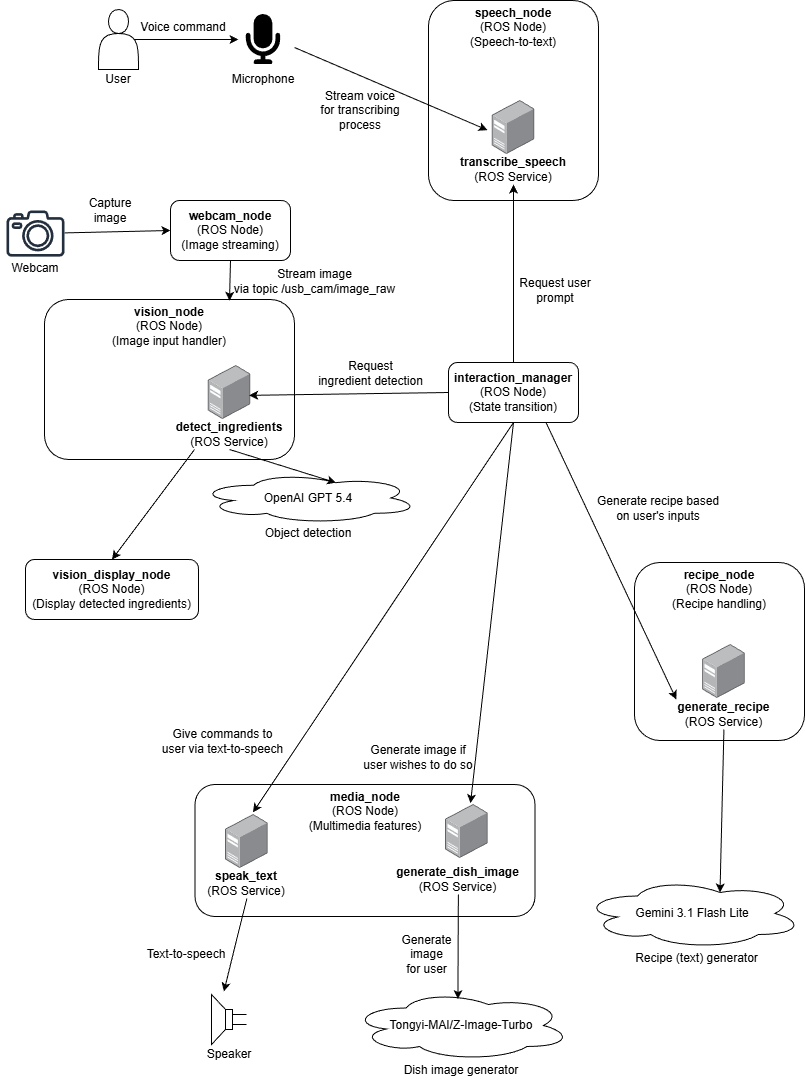

The diagram above was exported from draw.io. Its source (the exported page's mxGraphModel, read from the mxfile embedded in the PNG):
<mxGraphModel dx="816" dy="607" grid="0" gridSize="10" guides="1" tooltips="1" connect="1" arrows="1" fold="1" page="1" pageScale="1" pageWidth="850" pageHeight="1100" background="#ffffff" math="0" shadow="0">
  <root>
    <mxCell id="0" />
    <mxCell id="1" parent="0" />
    <mxCell id="7EEjdGi1n8ksyK5lMeqK-54" value="&lt;b&gt;speech_node&lt;/b&gt;&lt;div&gt;(ROS Node)&lt;/div&gt;&lt;div&gt;(Speech-to-text)&lt;/div&gt;" style="rounded=1;whiteSpace=wrap;html=1;align=center;verticalAlign=top;spacing=1;fontFamily=Helvetica;fontSize=12;fontColor=default;fillColor=none;gradientColor=none;" parent="1" vertex="1">
      <mxGeometry x="435" y="8" width="170" height="200" as="geometry" />
    </mxCell>
    <mxCell id="7EEjdGi1n8ksyK5lMeqK-44" value="&lt;b&gt;media_node&lt;/b&gt;&lt;div&gt;(ROS Node)&lt;/div&gt;&lt;div&gt;(Multimedia features)&lt;/div&gt;" style="rounded=1;whiteSpace=wrap;html=1;align=center;verticalAlign=top;spacing=1;fontFamily=Helvetica;fontSize=12;fontColor=default;fillColor=none;gradientColor=none;" parent="1" vertex="1">
      <mxGeometry x="201.5" y="792" width="340" height="132" as="geometry" />
    </mxCell>
    <mxCell id="7EEjdGi1n8ksyK5lMeqK-4" value="" style="edgeStyle=none;orthogonalLoop=1;jettySize=auto;html=1;rounded=0;exitX=0.9;exitY=0.5;exitDx=0;exitDy=0;exitPerimeter=0;" parent="1" source="7EEjdGi1n8ksyK5lMeqK-3" edge="1">
      <mxGeometry width="80" relative="1" as="geometry">
        <Array as="points" />
        <mxPoint x="125" y="46.65999999999997" as="sourcePoint" />
        <mxPoint x="245" y="47" as="targetPoint" />
      </mxGeometry>
    </mxCell>
    <mxCell id="7EEjdGi1n8ksyK5lMeqK-8" value="Voice command" style="text;html=1;whiteSpace=wrap;strokeColor=none;fillColor=none;align=center;verticalAlign=middle;rounded=0;" parent="1" vertex="1">
      <mxGeometry x="145" y="27" width="90" height="15" as="geometry" />
    </mxCell>
    <mxCell id="7EEjdGi1n8ksyK5lMeqK-18" value="" style="group" parent="1" connectable="0" vertex="1">
      <mxGeometry x="105" y="17" width="40" height="80" as="geometry" />
    </mxCell>
    <mxCell id="7EEjdGi1n8ksyK5lMeqK-3" value="" style="shape=actor;whiteSpace=wrap;html=1;" parent="7EEjdGi1n8ksyK5lMeqK-18" vertex="1">
      <mxGeometry width="40" height="60" as="geometry" />
    </mxCell>
    <mxCell id="7EEjdGi1n8ksyK5lMeqK-7" value="User" style="text;html=1;whiteSpace=wrap;strokeColor=none;fillColor=none;align=center;verticalAlign=middle;rounded=0;" parent="7EEjdGi1n8ksyK5lMeqK-18" vertex="1">
      <mxGeometry x="5" y="60" width="30" height="20" as="geometry" />
    </mxCell>
    <mxCell id="7EEjdGi1n8ksyK5lMeqK-27" value="" style="group" parent="1" connectable="0" vertex="1">
      <mxGeometry x="411.5" y="812" width="123.69999999999999" height="90" as="geometry" />
    </mxCell>
    <mxCell id="7EEjdGi1n8ksyK5lMeqK-24" value="" style="image;points=[];aspect=fixed;html=1;align=center;shadow=0;dashed=0;image=img/lib/allied_telesis/computer_and_terminals/Server_Desktop.svg;" parent="7EEjdGi1n8ksyK5lMeqK-27" vertex="1">
      <mxGeometry x="40.54999999999998" width="42.599999999999994" height="54" as="geometry" />
    </mxCell>
    <mxCell id="7EEjdGi1n8ksyK5lMeqK-32" value="" style="group" parent="1" connectable="0" vertex="1">
      <mxGeometry x="208.35000000000002" y="822" width="90" height="94" as="geometry" />
    </mxCell>
    <mxCell id="7EEjdGi1n8ksyK5lMeqK-31" value="" style="image;points=[];aspect=fixed;html=1;align=center;shadow=0;dashed=0;image=img/lib/allied_telesis/computer_and_terminals/Server_Desktop.svg;" parent="7EEjdGi1n8ksyK5lMeqK-32" vertex="1">
      <mxGeometry x="23.700000000000017" width="42.599999999999994" height="54" as="geometry" />
    </mxCell>
    <mxCell id="7EEjdGi1n8ksyK5lMeqK-49" value="&lt;b&gt;speak_text&lt;/b&gt;&lt;br&gt;&lt;div&gt;(ROS Service)&lt;/div&gt;" style="text;html=1;whiteSpace=wrap;strokeColor=none;fillColor=none;align=center;verticalAlign=middle;rounded=0;fontFamily=Helvetica;fontSize=12;fontColor=default;" parent="7EEjdGi1n8ksyK5lMeqK-32" vertex="1">
      <mxGeometry y="54" width="90" height="30" as="geometry" />
    </mxCell>
    <mxCell id="7EEjdGi1n8ksyK5lMeqK-33" value="" style="edgeStyle=none;orthogonalLoop=1;jettySize=auto;html=1;rounded=0;exitX=0.5;exitY=1;exitDx=0;exitDy=0;entryX=0.647;entryY=-0.06;entryDx=0;entryDy=0;entryPerimeter=0;" parent="1" source="7EEjdGi1n8ksyK5lMeqK-49" target="7EEjdGi1n8ksyK5lMeqK-35" edge="1">
      <mxGeometry width="80" relative="1" as="geometry">
        <Array as="points" />
        <mxPoint x="231.49940000000004" y="863.04" as="sourcePoint" />
        <mxPoint x="92.63999999999999" y="864" as="targetPoint" />
      </mxGeometry>
    </mxCell>
    <mxCell id="7EEjdGi1n8ksyK5lMeqK-34" value="" style="group" parent="1" connectable="0" vertex="1">
      <mxGeometry x="210.5" y="1002" width="50" height="70" as="geometry" />
    </mxCell>
    <mxCell id="7EEjdGi1n8ksyK5lMeqK-35" value="" style="pointerEvents=1;verticalLabelPosition=bottom;shadow=0;dashed=0;align=center;html=1;verticalAlign=top;shape=mxgraph.electrical.electro-mechanical.loudspeaker;flipH=1;" parent="7EEjdGi1n8ksyK5lMeqK-34" vertex="1">
      <mxGeometry x="7.5" width="35" height="50" as="geometry" />
    </mxCell>
    <mxCell id="7EEjdGi1n8ksyK5lMeqK-36" value="Speaker" style="text;html=1;whiteSpace=wrap;strokeColor=none;fillColor=none;align=center;verticalAlign=middle;rounded=0;" parent="7EEjdGi1n8ksyK5lMeqK-34" vertex="1">
      <mxGeometry y="50" width="50" height="20" as="geometry" />
    </mxCell>
    <mxCell id="7EEjdGi1n8ksyK5lMeqK-38" value="&lt;b&gt;interaction_manager&lt;/b&gt;&lt;div&gt;(ROS Node)&lt;br&gt;&lt;div&gt;(State transition)&lt;/div&gt;&lt;/div&gt;" style="rounded=1;whiteSpace=wrap;html=1;" parent="1" vertex="1">
      <mxGeometry x="455" y="370" width="130" height="60" as="geometry" />
    </mxCell>
    <mxCell id="7EEjdGi1n8ksyK5lMeqK-39" value="" style="edgeStyle=none;orthogonalLoop=1;jettySize=auto;html=1;rounded=0;exitX=0.5;exitY=0;exitDx=0;exitDy=0;entryX=0.5;entryY=1;entryDx=0;entryDy=0;" parent="1" source="7EEjdGi1n8ksyK5lMeqK-38" target="7EEjdGi1n8ksyK5lMeqK-57" edge="1">
      <mxGeometry width="80" relative="1" as="geometry">
        <Array as="points" />
        <mxPoint x="520" y="310" as="sourcePoint" />
        <mxPoint x="657" y="270" as="targetPoint" />
      </mxGeometry>
    </mxCell>
    <mxCell id="7EEjdGi1n8ksyK5lMeqK-45" value="Text-to-speech" style="text;html=1;whiteSpace=wrap;strokeColor=none;fillColor=none;align=center;verticalAlign=middle;rounded=0;" parent="1" vertex="1">
      <mxGeometry x="148" y="954" width="90" height="15" as="geometry" />
    </mxCell>
    <mxCell id="7EEjdGi1n8ksyK5lMeqK-50" value="&lt;b&gt;generate_dish_image&lt;/b&gt;&lt;br&gt;&lt;div&gt;(ROS Service)&lt;/div&gt;" style="text;html=1;whiteSpace=wrap;strokeColor=none;fillColor=none;align=center;verticalAlign=middle;rounded=0;fontFamily=Helvetica;fontSize=12;fontColor=default;" parent="1" vertex="1">
      <mxGeometry x="401.5" y="872" width="126.85" height="30" as="geometry" />
    </mxCell>
    <mxCell id="7EEjdGi1n8ksyK5lMeqK-59" value="" style="group" parent="1" connectable="0" vertex="1">
      <mxGeometry x="465" y="108" width="110" height="84" as="geometry" />
    </mxCell>
    <mxCell id="7EEjdGi1n8ksyK5lMeqK-56" value="" style="image;points=[];aspect=fixed;html=1;align=center;shadow=0;dashed=0;image=img/lib/allied_telesis/computer_and_terminals/Server_Desktop.svg;movable=1;resizable=1;rotatable=1;deletable=1;editable=1;locked=0;connectable=1;" parent="7EEjdGi1n8ksyK5lMeqK-59" vertex="1">
      <mxGeometry x="33.70000000000002" width="42.599999999999994" height="54" as="geometry" />
    </mxCell>
    <mxCell id="7EEjdGi1n8ksyK5lMeqK-57" value="&lt;b&gt;transcribe_speech&lt;/b&gt;&lt;br&gt;&lt;div&gt;(ROS Service)&lt;/div&gt;" style="text;html=1;whiteSpace=wrap;strokeColor=none;fillColor=none;align=center;verticalAlign=middle;rounded=0;fontFamily=Helvetica;fontSize=12;fontColor=default;movable=1;resizable=1;rotatable=1;deletable=1;editable=1;locked=0;connectable=1;" parent="7EEjdGi1n8ksyK5lMeqK-59" vertex="1">
      <mxGeometry y="54" width="110" height="30" as="geometry" />
    </mxCell>
    <mxCell id="7EEjdGi1n8ksyK5lMeqK-61" value="" style="edgeStyle=none;orthogonalLoop=1;jettySize=auto;html=1;rounded=0;" parent="1" edge="1">
      <mxGeometry width="80" relative="1" as="geometry">
        <Array as="points" />
        <mxPoint x="301" y="55" as="sourcePoint" />
        <mxPoint x="494" y="137.66" as="targetPoint" />
      </mxGeometry>
    </mxCell>
    <mxCell id="7EEjdGi1n8ksyK5lMeqK-66" value="" style="group" parent="1" connectable="0" vertex="1">
      <mxGeometry x="235" y="22" width="70" height="75" as="geometry" />
    </mxCell>
    <mxCell id="7EEjdGi1n8ksyK5lMeqK-5" value="" style="editableCssRules=path;shape=image;aspect=fixed;image=data:image/svg+xml,(base64 omitted: 1148 chars);connectable=0;movable=1;verticalLabelPosition=bottom;resizable=1;rotatable=0;cloneable=0;deletable=1;recursiveResize=0;imageBackground=none;verticalAlign=top;dashed=1;" parent="7EEjdGi1n8ksyK5lMeqK-66" vertex="1">
      <mxGeometry x="10" width="50" height="50" as="geometry" />
    </mxCell>
    <mxCell id="7EEjdGi1n8ksyK5lMeqK-37" value="Microphone" style="text;html=1;whiteSpace=wrap;strokeColor=none;fillColor=none;align=center;verticalAlign=middle;rounded=0;" parent="7EEjdGi1n8ksyK5lMeqK-66" vertex="1">
      <mxGeometry y="55" width="70" height="20" as="geometry" />
    </mxCell>
    <mxCell id="7EEjdGi1n8ksyK5lMeqK-83" value="" style="group" parent="1" connectable="0" vertex="1">
      <mxGeometry x="205" y="480" width="220" height="90" as="geometry" />
    </mxCell>
    <mxCell id="7EEjdGi1n8ksyK5lMeqK-80" value="OpenAI GPT 5.4" style="ellipse;shape=cloud;whiteSpace=wrap;html=1;" parent="7EEjdGi1n8ksyK5lMeqK-83" vertex="1">
      <mxGeometry width="220" height="51" as="geometry" />
    </mxCell>
    <mxCell id="7EEjdGi1n8ksyK5lMeqK-81" value="Object detection" style="text;html=1;whiteSpace=wrap;strokeColor=none;fillColor=none;align=center;verticalAlign=middle;rounded=0;" parent="7EEjdGi1n8ksyK5lMeqK-83" vertex="1">
      <mxGeometry x="50" y="51" width="120" height="20" as="geometry" />
    </mxCell>
    <mxCell id="7EEjdGi1n8ksyK5lMeqK-86" value="" style="group" parent="1" connectable="0" vertex="1">
      <mxGeometry x="357.5" y="998" width="220" height="90" as="geometry" />
    </mxCell>
    <mxCell id="7EEjdGi1n8ksyK5lMeqK-87" value="Tongyi-MAI/Z-Image-Turbo" style="ellipse;shape=cloud;whiteSpace=wrap;html=1;" parent="7EEjdGi1n8ksyK5lMeqK-86" vertex="1">
      <mxGeometry width="220" height="70" as="geometry" />
    </mxCell>
    <mxCell id="7EEjdGi1n8ksyK5lMeqK-88" value="Dish image generator" style="text;html=1;whiteSpace=wrap;strokeColor=none;fillColor=none;align=center;verticalAlign=middle;rounded=0;" parent="7EEjdGi1n8ksyK5lMeqK-86" vertex="1">
      <mxGeometry x="50" y="70" width="120" height="20" as="geometry" />
    </mxCell>
    <mxCell id="7EEjdGi1n8ksyK5lMeqK-89" value="" style="edgeStyle=none;orthogonalLoop=1;jettySize=auto;html=1;rounded=0;exitX=0.5;exitY=1;exitDx=0;exitDy=0;entryX=0.625;entryY=0.2;entryDx=0;entryDy=0;entryPerimeter=0;" parent="1" source="32" target="7EEjdGi1n8ksyK5lMeqK-80" edge="1">
      <mxGeometry width="80" relative="1" as="geometry">
        <Array as="points" />
        <mxPoint x="277.92940000000004" y="479" as="sourcePoint" />
        <mxPoint x="139.07" y="479.96000000000004" as="targetPoint" />
      </mxGeometry>
    </mxCell>
    <mxCell id="7EEjdGi1n8ksyK5lMeqK-90" value="" style="group" parent="1" connectable="0" vertex="1">
      <mxGeometry x="589" y="886" width="220" height="90" as="geometry" />
    </mxCell>
    <mxCell id="7EEjdGi1n8ksyK5lMeqK-91" value="Gemini 3.1 Flash Lite" style="ellipse;shape=cloud;whiteSpace=wrap;html=1;" parent="7EEjdGi1n8ksyK5lMeqK-90" vertex="1">
      <mxGeometry width="220" height="70" as="geometry" />
    </mxCell>
    <mxCell id="7EEjdGi1n8ksyK5lMeqK-92" value="Recipe (text) generator" style="text;html=1;whiteSpace=wrap;strokeColor=none;fillColor=none;align=center;verticalAlign=middle;rounded=0;" parent="7EEjdGi1n8ksyK5lMeqK-90" vertex="1">
      <mxGeometry x="50" y="70" width="129" height="20" as="geometry" />
    </mxCell>
    <mxCell id="7EEjdGi1n8ksyK5lMeqK-98" value="" style="edgeStyle=none;orthogonalLoop=1;jettySize=auto;html=1;rounded=0;entryX=0.625;entryY=0.2;entryDx=0;entryDy=0;entryPerimeter=0;exitX=0.5;exitY=1;exitDx=0;exitDy=0;" parent="1" source="13" target="7EEjdGi1n8ksyK5lMeqK-91" edge="1">
      <mxGeometry width="80" relative="1" as="geometry">
        <Array as="points" />
        <mxPoint x="734" y="754" as="sourcePoint" />
        <mxPoint x="586" y="756.95" as="targetPoint" />
      </mxGeometry>
    </mxCell>
    <mxCell id="2" style="edgeStyle=none;html=1;entryX=0.486;entryY=0.122;entryDx=0;entryDy=0;entryPerimeter=0;" parent="1" source="7EEjdGi1n8ksyK5lMeqK-50" target="7EEjdGi1n8ksyK5lMeqK-87" edge="1">
      <mxGeometry relative="1" as="geometry" />
    </mxCell>
    <mxCell id="3" value="Generate&lt;div&gt;image&lt;/div&gt;&lt;div&gt;for user&lt;/div&gt;" style="text;html=1;whiteSpace=wrap;strokeColor=none;fillColor=none;align=center;verticalAlign=middle;rounded=0;" parent="1" vertex="1">
      <mxGeometry x="400.5" y="939" width="65" height="46" as="geometry" />
    </mxCell>
    <mxCell id="4" style="edgeStyle=none;html=1;exitX=0.5;exitY=1;exitDx=0;exitDy=0;entryX=0.645;entryY=-0.04;entryDx=0;entryDy=0;entryPerimeter=0;" parent="1" source="7EEjdGi1n8ksyK5lMeqK-38" target="7EEjdGi1n8ksyK5lMeqK-31" edge="1">
      <mxGeometry relative="1" as="geometry" />
    </mxCell>
    <mxCell id="5" value="Give commands to user via text-to-speech" style="text;html=1;whiteSpace=wrap;strokeColor=none;fillColor=none;align=center;verticalAlign=middle;rounded=0;" parent="1" vertex="1">
      <mxGeometry x="167" y="726" width="125" height="46" as="geometry" />
    </mxCell>
    <mxCell id="6" style="edgeStyle=none;html=1;exitX=0.5;exitY=1;exitDx=0;exitDy=0;entryX=0.586;entryY=-0.024;entryDx=0;entryDy=0;entryPerimeter=0;" parent="1" source="7EEjdGi1n8ksyK5lMeqK-38" target="7EEjdGi1n8ksyK5lMeqK-24" edge="1">
      <mxGeometry relative="1" as="geometry">
        <mxPoint x="798" y="523" as="sourcePoint" />
        <mxPoint x="497" y="686" as="targetPoint" />
      </mxGeometry>
    </mxCell>
    <mxCell id="7" value="Generate image if user wishes to do so" style="text;html=1;whiteSpace=wrap;strokeColor=none;fillColor=none;align=center;verticalAlign=middle;rounded=0;" parent="1" vertex="1">
      <mxGeometry x="366" y="742" width="118" height="46" as="geometry" />
    </mxCell>
    <mxCell id="8" value="&lt;b&gt;recipe_node&lt;/b&gt;&lt;div&gt;(ROS Node)&lt;/div&gt;&lt;div&gt;(Recipe handling)&lt;/div&gt;" style="rounded=1;whiteSpace=wrap;html=1;align=center;verticalAlign=top;spacing=1;fontFamily=Helvetica;fontSize=12;fontColor=default;fillColor=none;gradientColor=none;" parent="1" vertex="1">
      <mxGeometry x="641" y="570" width="170" height="178" as="geometry" />
    </mxCell>
    <mxCell id="15" value="" style="group" parent="1" vertex="1" connectable="0">
      <mxGeometry x="667.005" y="652" width="126.85000000000002" height="90" as="geometry" />
    </mxCell>
    <mxCell id="11" value="" style="group" parent="15" connectable="0" vertex="1">
      <mxGeometry x="1.5749999999999318" width="123.69999999999999" height="90" as="geometry" />
    </mxCell>
    <mxCell id="12" value="" style="image;points=[];aspect=fixed;html=1;align=center;shadow=0;dashed=0;image=img/lib/allied_telesis/computer_and_terminals/Server_Desktop.svg;" parent="11" vertex="1">
      <mxGeometry x="40.54999999999998" width="42.599999999999994" height="54" as="geometry" />
    </mxCell>
    <mxCell id="13" value="&lt;b&gt;generate_recipe&lt;/b&gt;&lt;br&gt;&lt;div&gt;(ROS Service)&lt;/div&gt;" style="text;html=1;whiteSpace=wrap;strokeColor=none;fillColor=none;align=center;verticalAlign=middle;rounded=0;fontFamily=Helvetica;fontSize=12;fontColor=default;" parent="15" vertex="1">
      <mxGeometry y="55" width="126.85" height="30" as="geometry" />
    </mxCell>
    <mxCell id="16" style="edgeStyle=none;html=1;exitX=0.75;exitY=1;exitDx=0;exitDy=0;entryX=0.125;entryY=0;entryDx=0;entryDy=0;entryPerimeter=0;" parent="1" source="7EEjdGi1n8ksyK5lMeqK-38" target="13" edge="1">
      <mxGeometry relative="1" as="geometry">
        <mxPoint x="826" y="418" as="sourcePoint" />
        <mxPoint x="743" y="572" as="targetPoint" />
      </mxGeometry>
    </mxCell>
    <mxCell id="17" value="Generate recipe based on user's inputs" style="text;html=1;whiteSpace=wrap;strokeColor=none;fillColor=none;align=center;verticalAlign=middle;rounded=0;" parent="1" vertex="1">
      <mxGeometry x="598" y="493" width="134" height="46" as="geometry" />
    </mxCell>
    <mxCell id="34" style="edgeStyle=none;html=1;exitX=0.5;exitY=1;exitDx=0;exitDy=0;entryX=0.74;entryY=0.008;entryDx=0;entryDy=0;entryPerimeter=0;" parent="1" source="22" edge="1" target="30">
      <mxGeometry relative="1" as="geometry">
        <mxPoint x="237" y="369.51036071777344" as="targetPoint" />
      </mxGeometry>
    </mxCell>
    <mxCell id="22" value="&lt;b&gt;webcam_node&lt;/b&gt;&lt;div&gt;(ROS Node)&lt;br&gt;&lt;div&gt;(Image streaming)&lt;/div&gt;&lt;/div&gt;" style="rounded=1;whiteSpace=wrap;html=1;" parent="1" vertex="1">
      <mxGeometry x="177" y="208" width="120" height="60" as="geometry" />
    </mxCell>
    <mxCell id="23" value="" style="edgeStyle=none;orthogonalLoop=1;jettySize=auto;html=1;rounded=0;entryX=0;entryY=0.5;entryDx=0;entryDy=0;" parent="1" target="22" edge="1">
      <mxGeometry width="80" relative="1" as="geometry">
        <Array as="points" />
        <mxPoint x="70.97714285714278" y="240.39533121693114" as="sourcePoint" />
        <mxPoint x="187" y="238" as="targetPoint" />
      </mxGeometry>
    </mxCell>
    <mxCell id="24" value="&lt;font style=&quot;color: rgb(0, 0, 0);&quot;&gt;Stream image&lt;/font&gt;&lt;div&gt;&lt;font style=&quot;color: rgb(0, 0, 0);&quot;&gt;via topic&amp;nbsp;/usb_cam/image_raw&lt;/font&gt;&lt;/div&gt;" style="text;html=1;whiteSpace=wrap;strokeColor=none;fillColor=none;align=center;verticalAlign=middle;rounded=0;" parent="1" vertex="1">
      <mxGeometry x="225.35" y="270" width="193" height="37" as="geometry" />
    </mxCell>
    <mxCell id="25" value="Capture&lt;div&gt;image&lt;/div&gt;" style="text;html=1;whiteSpace=wrap;strokeColor=none;fillColor=none;align=center;verticalAlign=middle;rounded=0;" parent="1" vertex="1">
      <mxGeometry x="67" y="198" width="100" height="40" as="geometry" />
    </mxCell>
    <mxCell id="26" value="" style="group" parent="1" connectable="0" vertex="1">
      <mxGeometry x="7" y="218" width="70" height="66.10000000000002" as="geometry" />
    </mxCell>
    <mxCell id="27" value="" style="sketch=0;outlineConnect=0;fontColor=#232F3E;gradientColor=none;fillColor=#232F3D;strokeColor=none;dashed=0;verticalLabelPosition=bottom;verticalAlign=top;align=center;html=1;fontSize=12;fontStyle=0;aspect=fixed;pointerEvents=1;shape=mxgraph.aws4.camera2;spacing=1;fontFamily=Helvetica;" parent="26" vertex="1">
      <mxGeometry x="6" width="58" height="46.1" as="geometry" />
    </mxCell>
    <mxCell id="28" value="Webcam" style="text;html=1;whiteSpace=wrap;strokeColor=none;fillColor=none;align=center;verticalAlign=middle;rounded=0;" parent="26" vertex="1">
      <mxGeometry y="50" width="70" height="16.1" as="geometry" />
    </mxCell>
    <mxCell id="30" value="&lt;b&gt;vision_node&lt;/b&gt;&lt;div&gt;(ROS Node)&lt;/div&gt;&lt;div&gt;(Image input handler)&lt;/div&gt;" style="rounded=1;whiteSpace=wrap;html=1;align=center;verticalAlign=top;spacing=1;fontFamily=Helvetica;fontSize=12;fontColor=default;fillColor=none;gradientColor=none;" parent="1" vertex="1">
      <mxGeometry x="51" y="307" width="250" height="160" as="geometry" />
    </mxCell>
    <mxCell id="31" value="" style="group" parent="1" connectable="0" vertex="1">
      <mxGeometry x="166" y="373" width="140" height="84" as="geometry" />
    </mxCell>
    <mxCell id="32" value="&lt;b&gt;detect_ingredients&lt;/b&gt;&lt;div&gt;(ROS Service)&lt;/div&gt;" style="text;html=1;whiteSpace=wrap;strokeColor=none;fillColor=none;align=center;verticalAlign=middle;rounded=0;fontFamily=Helvetica;fontSize=12;fontColor=default;" parent="31" vertex="1">
      <mxGeometry y="54" width="140" height="30" as="geometry" />
    </mxCell>
    <mxCell id="33" value="" style="image;points=[];aspect=fixed;html=1;align=center;shadow=0;dashed=0;image=img/lib/allied_telesis/computer_and_terminals/Server_Desktop.svg;" parent="31" vertex="1">
      <mxGeometry x="48.69999999999999" width="42.599999999999994" height="54" as="geometry" />
    </mxCell>
    <mxCell id="35" style="edgeStyle=none;html=1;exitX=0;exitY=0.5;exitDx=0;exitDy=0;entryX=0.962;entryY=0.553;entryDx=0;entryDy=0;entryPerimeter=0;" parent="1" source="7EEjdGi1n8ksyK5lMeqK-38" target="33" edge="1">
      <mxGeometry relative="1" as="geometry" />
    </mxCell>
    <mxCell id="36" value="Request&lt;div&gt;ingredient detection&lt;/div&gt;" style="text;html=1;whiteSpace=wrap;strokeColor=none;fillColor=none;align=center;verticalAlign=middle;rounded=0;" parent="1" vertex="1">
      <mxGeometry x="322.5" y="362" width="109" height="37" as="geometry" />
    </mxCell>
    <mxCell id="38" value="&lt;b&gt;vision_display_node&lt;/b&gt;&lt;div&gt;(ROS Node)&lt;br&gt;&lt;div&gt;(Display detected ingredients)&lt;/div&gt;&lt;/div&gt;" style="rounded=1;whiteSpace=wrap;html=1;" parent="1" vertex="1">
      <mxGeometry x="32" y="567" width="173" height="60" as="geometry" />
    </mxCell>
    <mxCell id="39" style="edgeStyle=none;html=1;exitX=0.25;exitY=1;exitDx=0;exitDy=0;entryX=0.5;entryY=0;entryDx=0;entryDy=0;" parent="1" source="32" target="38" edge="1">
      <mxGeometry relative="1" as="geometry" />
    </mxCell>
    <mxCell id="40" value="Request user prompt" style="text;html=1;whiteSpace=wrap;strokeColor=none;fillColor=none;align=center;verticalAlign=middle;rounded=0;" parent="1" vertex="1">
      <mxGeometry x="517" y="284.1" width="90" height="28" as="geometry" />
    </mxCell>
    <mxCell id="41" value="Stream voice&lt;div&gt;for transcribing&lt;/div&gt;&lt;div&gt;process&lt;/div&gt;" style="text;html=1;whiteSpace=wrap;strokeColor=none;fillColor=none;align=center;verticalAlign=middle;rounded=0;" parent="1" vertex="1">
      <mxGeometry x="321.5" y="95" width="90" height="46" as="geometry" />
    </mxCell>
  </root>
</mxGraphModel>